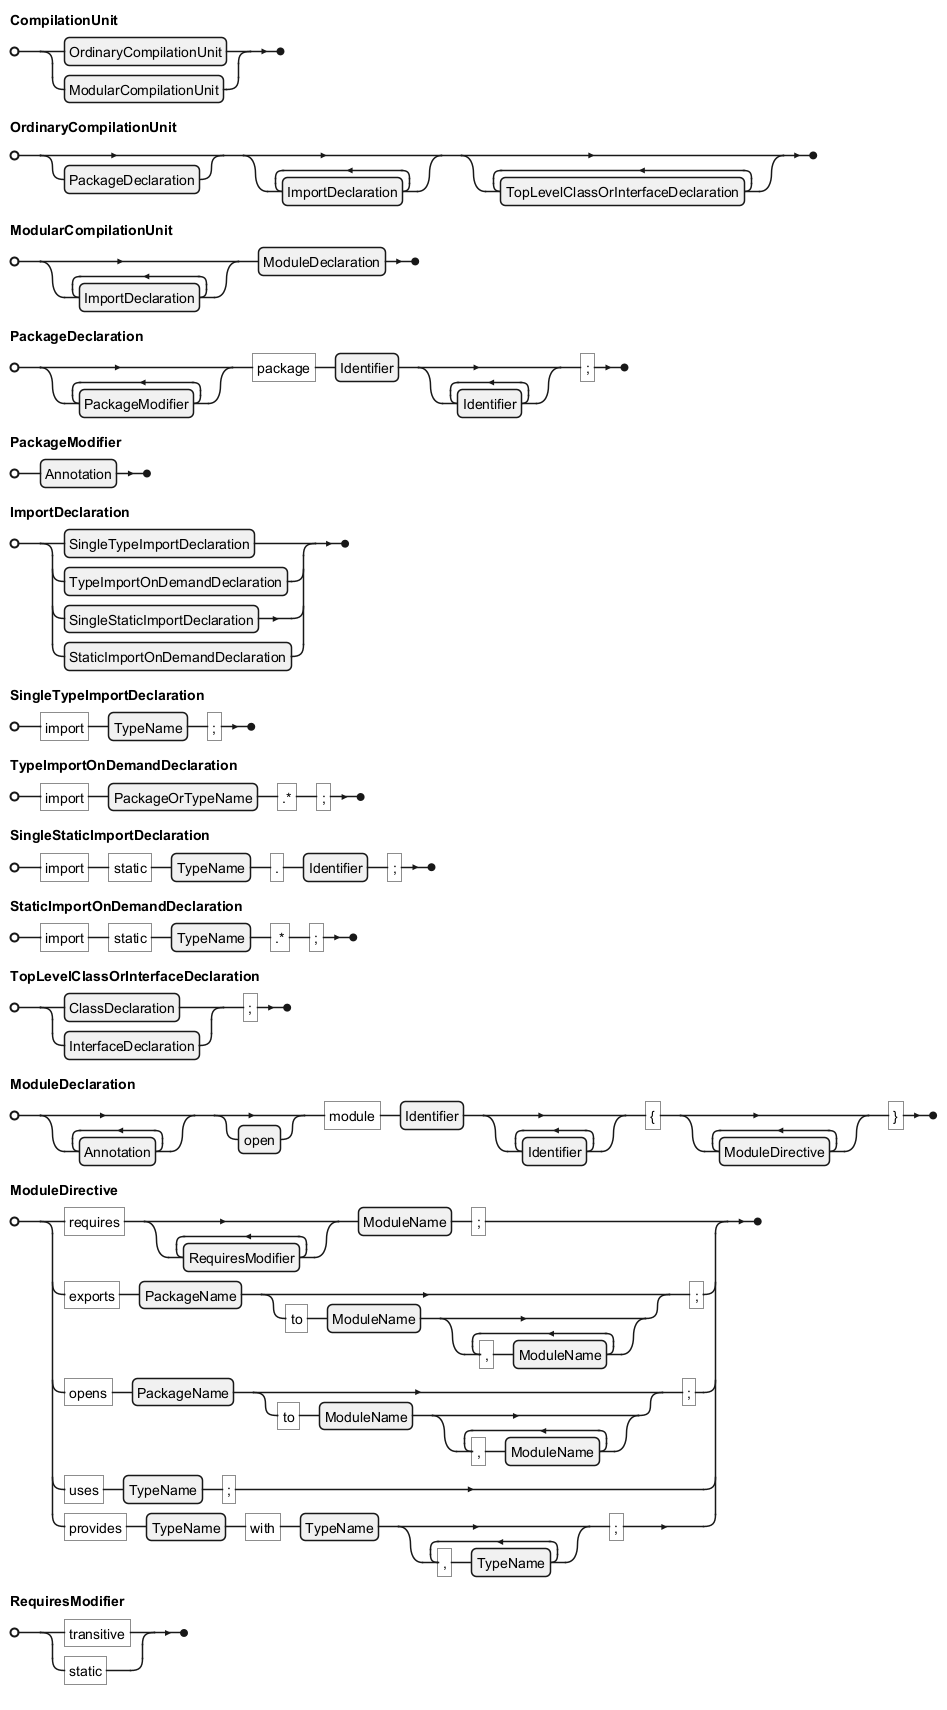

The diagram above was rendered by PlantUML. Its source (embedded in the PNG):
@startebnf
CompilationUnit = OrdinaryCompilationUnit | ModularCompilationUnit;
OrdinaryCompilationUnit = [PackageDeclaration], {ImportDeclaration}, {TopLevelClassOrInterfaceDeclaration};
ModularCompilationUnit = {ImportDeclaration}, ModuleDeclaration;
PackageDeclaration = {PackageModifier}, "package", Identifier, {Identifier}, ";";
PackageModifier = Annotation;
ImportDeclaration = SingleTypeImportDeclaration | TypeImportOnDemandDeclaration | SingleStaticImportDeclaration | StaticImportOnDemandDeclaration;
SingleTypeImportDeclaration = "import", TypeName, ";";
TypeImportOnDemandDeclaration = "import", PackageOrTypeName, ".*", ";";
SingleStaticImportDeclaration = "import", "static", TypeName, ".", Identifier, ";";
StaticImportOnDemandDeclaration = "import", "static", TypeName, ".*", ";";
TopLevelClassOrInterfaceDeclaration = (ClassDeclaration | InterfaceDeclaration), ";";
ModuleDeclaration = {Annotation}, [open], "module", Identifier, {Identifier}, "{", {ModuleDirective}, "}";
ModuleDirective = ("requires", {RequiresModifier}, ModuleName, ";") | ("exports", PackageName, ["to", ModuleName, {",", ModuleName}], ";") | ("opens", PackageName, ["to", ModuleName, {",", ModuleName}], ";") | ("uses", TypeName, ";") | ("provides", TypeName, "with", TypeName, {",", TypeName}, ";");
RequiresModifier = "transitive" | "static";
@endebnf